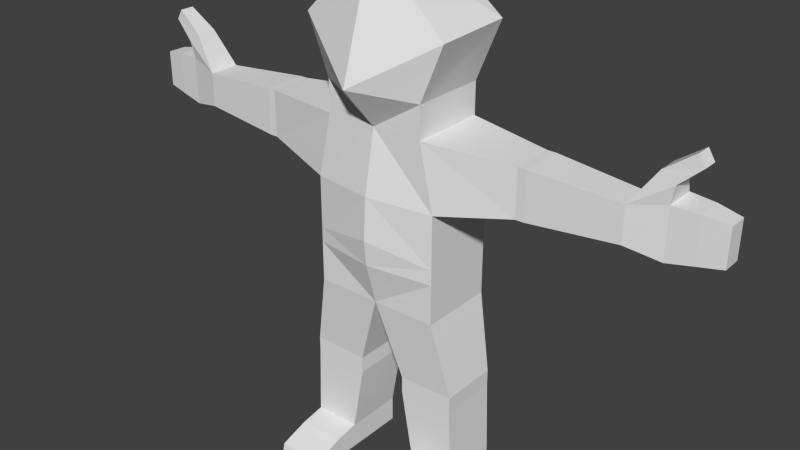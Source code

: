 # Source: testChar.blend  (saved by Blender 2.78.0; exported with 4.5.12 LTS)
import bpy
from mathutils import Matrix  # noqa: F401  (used for matrix-valued properties, if any)

bpy.ops.wm.read_factory_settings(use_empty=True)
scene = bpy.context.scene
scene.name = 'Scene'

# ---- collections
col_collection_1 = bpy.data.collections.new('Collection 1'); scene.collection.children.link(col_collection_1)

# ---- world
world_world = bpy.data.worlds.new('World'); scene.world = world_world
world_world.color = (0.05088, 0.05088, 0.05088)
world_world.use_sun_shadow = False
world_world.sun_shadow_jitter_overblur = 0.0
world_world.cycles.sampling_method = 'NONE'
world_world.cycles.sample_map_resolution = 256

# ---- meshes
me_cube = bpy.data.meshes.new('Cube')
me_cube.from_pydata([(1.0, -0.5892, -0.8197), (0.782, -0.5892, 1.0), (1.0, 0.5912, -0.5561), (0.782, 0.5892, 1.0), (1.0, -0.5892, -1.049), (1.0, 0.5892, -1.049), (1.0, -0.5892, -1.677), (1.0, 0.5892, -1.677), (0.3881, -0.4613, -2.873), (0.3881, 0.4613, -2.873), (1.258, -0.4613, -2.855), (1.258, 0.4613, -2.855), (0.3881, -0.4613, -3.124), (0.3881, 0.4613, -3.124), (1.258, -0.4613, -3.106), (1.258, 0.4613, -3.106), (0.5781, -0.4613, -4.207), (0.5781, 0.4613, -4.207), (1.299, -0.4613, -4.207), (1.299, 0.4613, -4.207), (0.5781, 0.4613, -4.608), (0.5781, -0.4613, -4.608), (0.5781, -1.297, -4.421), (0.5781, -1.344, -4.608), (1.299, -1.344, -4.608), (1.299, -1.297, -4.421), (0.5781, -0.8512, -4.608), (1.299, -0.8512, -4.608), (1.299, -0.8432, -4.274), (0.5781, -0.8432, -4.274), (1.299, 0.4613, -4.608), (1.299, -0.4613, -4.608), (1.0, 0.5892, 0.0), (1.0, -0.5892, 0.0), (2.113, 0.3416, 0.9359), (2.113, -0.3309, 0.9359), (2.113, 0.3416, 0.2115), (2.113, -0.3309, 0.2115), (2.237, 0.3416, 0.9359), (2.237, -0.3309, 0.9359), (2.237, 0.3416, 0.2115), (2.237, -0.3309, 0.2115), (3.558, 0.2511, 0.8405), (3.558, -0.2404, 0.8405), (3.558, 0.2511, 0.3069), (3.558, -0.2404, 0.3069), (4.061, 0.3509, 0.9489), (4.062, -0.1279, 0.9489), (4.061, 0.3509, 0.1985), (4.062, -0.1279, 0.1985), (4.436, 0.3117, 0.9311), (4.438, -0.08866, 0.9311), (4.436, 0.3117, 0.2659), (4.438, -0.08866, 0.2659), (4.785, 0.2611, 0.8762), (4.787, -0.03812, 0.8762), (4.785, 0.2611, 0.3208), (4.787, -0.03812, 0.3208), (3.915, 0.1659, 1.363), (3.915, -0.1552, 1.363), (4.116, 0.1659, 1.221), (4.116, -0.1552, 1.221), (4.32, 0.1175, 1.658), (4.32, -0.1068, 1.658), (4.419, 0.1175, 1.5), (4.419, -0.1068, 1.5), (0.782, -0.5892, 1.495), (0.782, 0.5892, 1.495), (1.133, -0.5793, 2.348), (1.133, 0.6388, 2.397), (0.0, -0.8156, -0.6175), (0.0, -0.5892, 1.0), (0.0, 0.6427, -0.5581), (0.0, 0.7458, 1.034), (-1.0, -0.5892, -0.8197), (-0.782, -0.5892, 1.0), (-1.0, 0.5912, -0.5561), (-0.782, 0.5892, 1.0), (0.0, -0.7716, -1.013), (0.0, 0.8588, -0.9242), (-1.0, -0.5892, -1.049), (-1.0, 0.5892, -1.049), (0.0, -0.5892, -1.677), (0.0, 0.5892, -1.677), (-1.0, -0.5892, -1.677), (-1.0, 0.5892, -1.677), (-0.3881, -0.4613, -2.873), (-0.3881, 0.4613, -2.873), (-1.258, -0.4613, -2.855), (-1.258, 0.4613, -2.855), (-0.3881, -0.4613, -3.124), (-0.3881, 0.4613, -3.124), (-1.258, -0.4613, -3.106), (-1.258, 0.4613, -3.106), (-0.5781, -0.4613, -4.207), (-0.5781, 0.4613, -4.207), (-1.299, -0.4613, -4.207), (-1.299, 0.4613, -4.207), (-0.5781, 0.4613, -4.608), (-0.5781, -0.4613, -4.608), (-0.5781, -1.297, -4.421), (-0.5781, -1.344, -4.608), (-1.299, -1.344, -4.608), (-1.299, -1.297, -4.421), (-0.5781, -0.8512, -4.608), (-1.299, -0.8512, -4.608), (-1.299, -0.8432, -4.274), (-0.5781, -0.8432, -4.274), (-1.299, 0.4613, -4.608), (-1.299, -0.4613, -4.608), (0.0, -0.7716, 0.03568), (0.0, 0.7458, 0.03369), (-1.0, 0.5892, 0.0), (-1.0, -0.5892, 0.0), (-2.113, 0.3416, 0.9359), (-2.113, -0.3309, 0.9359), (-2.113, 0.3416, 0.2115), (-2.113, -0.3309, 0.2115), (-2.237, 0.3416, 0.9359), (-2.237, -0.3309, 0.9359), (-2.237, 0.3416, 0.2115), (-2.237, -0.3309, 0.2115), (-3.558, 0.2511, 0.8405), (-3.558, -0.2404, 0.8405), (-3.558, 0.2511, 0.3069), (-3.558, -0.2404, 0.3069), (-4.061, 0.3509, 0.9489), (-4.062, -0.1279, 0.9489), (-4.061, 0.3509, 0.1985), (-4.062, -0.1279, 0.1985), (-4.436, 0.3117, 0.9311), (-4.438, -0.08866, 0.9311), (-4.436, 0.3117, 0.2659), (-4.438, -0.08866, 0.2659), (-4.785, 0.2611, 0.8762), (-4.787, -0.03812, 0.8762), (-4.785, 0.2611, 0.3208), (-4.787, -0.03812, 0.3208), (-3.915, 0.1659, 1.363), (-3.915, -0.1552, 1.363), (-4.116, 0.1659, 1.221), (-4.116, -0.1552, 1.221), (-4.32, 0.1175, 1.658), (-4.32, -0.1068, 1.658), (-4.419, 0.1175, 1.5), (-4.419, -0.1068, 1.5), (0.0, -1.158, 1.66), (0.0, 1.031, 2.161), (-0.782, -0.5892, 1.495), (-0.782, 0.5892, 1.495), (0.0, -0.5892, 3.477), (0.0, 0.6566, 3.273), (-1.133, -0.5793, 2.348), (-1.133, 0.6388, 2.397), (0.0, 0.9688, 1.517)], [], [(67, 147, 69), (111, 73, 3, 32), (1, 33, 37, 35), (33, 1, 71, 110), (79, 5, 7, 83), (2, 0, 4, 5), (0, 70, 78, 4), (72, 2, 5, 79), (7, 6, 10, 11), (5, 4, 6, 7), (150, 146, 68), (4, 78, 82, 6), (10, 8, 12, 14), (82, 83, 9, 8), (6, 82, 8, 10), (83, 7, 11, 9), (15, 14, 18, 19), (9, 11, 15, 13), (11, 10, 14, 15), (8, 9, 13, 12), (29, 26, 23, 22), (12, 13, 17, 16), (14, 12, 16, 18), (13, 15, 19, 17), (28, 29, 22, 25), (19, 18, 31, 30), (27, 28, 25, 24), (31, 18, 28, 27), (21, 31, 27, 26), (25, 22, 23, 24), (16, 21, 26, 29), (16, 17, 20, 21), (18, 16, 29, 28), (26, 27, 24, 23), (17, 19, 30, 20), (0, 33, 110, 70), (2, 32, 33, 0), (72, 111, 32, 2), (35, 37, 41, 39), (32, 3, 34, 36), (3, 1, 35, 34), (33, 32, 36, 37), (41, 40, 44, 45), (34, 35, 39, 38), (37, 36, 40, 41), (36, 34, 38, 40), (44, 42, 46, 48), (40, 38, 42, 44), (39, 41, 45, 43), (38, 39, 43, 42), (47, 49, 53, 51), (43, 45, 49, 47), (46, 42, 58, 60), (45, 44, 48, 49), (53, 52, 56, 57), (46, 47, 51, 50), (49, 48, 52, 53), (48, 46, 50, 52), (56, 54, 55, 57), (52, 50, 54, 56), (51, 53, 57, 55), (50, 51, 55, 54), (60, 58, 62, 64), (47, 46, 60, 61), (43, 47, 61, 59), (42, 43, 59, 58), (62, 63, 65, 64), (58, 59, 63, 62), (59, 61, 65, 63), (61, 60, 64, 65), (66, 67, 69, 68), (71, 1, 66, 146), (67, 154, 147), (1, 3, 67, 66), (69, 151, 150, 68), (146, 66, 68), (147, 151, 69), (3, 73, 154, 67), (149, 153, 147), (111, 112, 77, 73), (75, 115, 117, 113), (113, 110, 71, 75), (79, 83, 85, 81), (76, 81, 80, 74), (74, 80, 78, 70), (72, 79, 81, 76), (85, 89, 88, 84), (81, 85, 84, 80), (150, 152, 146), (80, 84, 82, 78), (88, 92, 90, 86), (82, 86, 87, 83), (84, 88, 86, 82), (83, 87, 89, 85), (93, 97, 96, 92), (87, 91, 93, 89), (89, 93, 92, 88), (86, 90, 91, 87), (107, 100, 101, 104), (90, 94, 95, 91), (92, 96, 94, 90), (91, 95, 97, 93), (106, 103, 100, 107), (97, 108, 109, 96), (105, 102, 103, 106), (109, 105, 106, 96), (99, 104, 105, 109), (103, 102, 101, 100), (94, 107, 104, 99), (94, 99, 98, 95), (96, 106, 107, 94), (104, 101, 102, 105), (95, 98, 108, 97), (74, 70, 110, 113), (76, 74, 113, 112), (72, 76, 112, 111), (115, 119, 121, 117), (112, 116, 114, 77), (77, 114, 115, 75), (113, 117, 116, 112), (121, 125, 124, 120), (114, 118, 119, 115), (117, 121, 120, 116), (116, 120, 118, 114), (124, 128, 126, 122), (120, 124, 122, 118), (119, 123, 125, 121), (118, 122, 123, 119), (127, 131, 133, 129), (123, 127, 129, 125), (126, 140, 138, 122), (125, 129, 128, 124), (133, 137, 136, 132), (126, 130, 131, 127), (129, 133, 132, 128), (128, 132, 130, 126), (136, 137, 135, 134), (132, 136, 134, 130), (131, 135, 137, 133), (130, 134, 135, 131), (140, 144, 142, 138), (127, 141, 140, 126), (123, 139, 141, 127), (122, 138, 139, 123), (142, 144, 145, 143), (138, 142, 143, 139), (139, 143, 145, 141), (141, 145, 144, 140), (148, 152, 153, 149), (71, 146, 148, 75), (149, 147, 154), (75, 148, 149, 77), (153, 152, 150, 151), (146, 152, 148), (147, 153, 151), (77, 149, 154, 73)])
me_cube.use_remesh_preserve_volume = False
me_cube.use_remesh_preserve_attributes = False
me_cube.use_mirror_vertex_groups = False
me_cube.update()
arm_armature = bpy.data.armatures.new('Armature')  # bones are not reproduced

# ---- objects
ob_armature = bpy.data.objects.new('Armature', arm_armature)
ob_cube = bpy.data.objects.new('Cube', me_cube)

# ---- transforms, parenting, visibility, modifiers, constraints
ob_armature.location = (0.0, 0.0, 2.363)
ob_armature.show_in_front = True
ob_armature.lineart.crease_threshold = 0.0
ob_cube.location = (0.0, -5.138e-07, 3.824)
ob_cube.lineart.crease_threshold = 0.0
_vg = ob_cube.vertex_groups.new(name='bip R Finger11')
for _i, _w in zip([127, 139, 140, 141, 142, 143, 144, 145], [0.09612, 0.1168, 0.1168, 0.524, 0.7539, 0.7456, 0.9344, 0.877]): _vg.add([_i], _w, 'REPLACE')
_vg = ob_cube.vertex_groups.new(name='bip Pelvis')
for _i, _w in zip([2, 5, 7, 9, 13, 72, 76, 79, 81, 82, 83, 85, 87, 91], [0.03482, 0.0913, 0.1042, 0.07196, 0.00198, 0.1285, 0.03482, 0.6255, 0.0913, 0.0113, 0.8335, 0.1042, 0.07196, 0.00198]): _vg.add([_i], _w, 'REPLACE')
_vg = ob_cube.vertex_groups.new(name='bip Spine')
for _i, _w in zip([0, 2, 4, 5, 6, 7, 32, 33, 70, 72, 74, 76, 78, 79, 80, 81, 82, 84, 85, 110, 111, 112, 113], [0.5704, 0.5621, 0.5503, 0.5384, 0.1245, 0.1055, 0.1554, 0.126, 0.6242, 0.6998, 0.5704, 0.5621, 0.6476, 0.2685, 0.5503, 0.5384, 0.03406, 0.1245, 0.1055, 0.1367, 0.1187, 0.1554, 0.126]): _vg.add([_i], _w, 'REPLACE')
_vg = ob_cube.vertex_groups.new(name='bip Spine1')
for _i, _w in zip([0, 2, 32, 33, 70, 71, 72, 73, 74, 76, 78, 79, 110, 111, 112, 113], [0.001009, 0.0179, 0.06922, 0.07321, 0.1544, 0.05424, 0.09759, 0.05677, 0.001009, 0.0179, 0.05226, 0.009427, 0.5637, 0.6759, 0.06922, 0.07321]): _vg.add([_i], _w, 'REPLACE')
_vg = ob_cube.vertex_groups.new(name='bip Neck')
for _i, _w in zip([1, 3, 66, 67, 68, 69, 71, 73, 75, 77, 110, 111, 146, 147, 148, 149, 151, 152, 153, 154], [0.0781, 0.08951, 0.1078, 0.5459, 0.0498, 0.1234, 0.6493, 0.6886, 0.0781, 0.08951, 0.08083, 0.05089, 0.1102, 0.1695, 0.1078, 0.5459, 0.014, 0.0498, 0.1234, 0.6803]): _vg.add([_i], _w, 'REPLACE')
_vg = ob_cube.vertex_groups.new(name='bip Head')
for _i, _w in zip([1, 3, 66, 67, 68, 69, 71, 73, 75, 77, 146, 147, 148, 149, 150, 151, 152, 153, 154], [0.1098, 0.0004417, 0.6349, 0.1994, 0.8806, 0.816, 0.1066, 0.03142, 0.1098, 0.0004417, 0.7869, 0.7874, 0.6349, 0.1994, 0.9654, 0.9543, 0.8806, 0.816, 0.2128]): _vg.add([_i], _w, 'REPLACE')
_vg = ob_cube.vertex_groups.new(name='bip L Clavicle')
for _i, _w in zip([0, 1, 2, 3, 4, 5, 32, 33, 34, 35, 37, 66, 67, 68, 69, 70, 71, 73, 110, 111, 146, 154], [0.1333, 0.707, 0.06772, 0.7977, 0.07944, 0.007602, 0.1509, 0.5556, 0.006812, 0.02162, 0.003752, 0.2132, 0.2222, 0.05418, 0.04911, 0.01189, 0.07975, 0.09049, 0.06965, 0.002638, 0.03347, 0.03046]): _vg.add([_i], _w, 'REPLACE')
_vg = ob_cube.vertex_groups.new(name='bip L UpperArm')
for _i, _w in zip([0, 1, 2, 3, 5, 32, 33, 34, 35, 36, 37, 38, 39, 40, 41, 111], [0.02068, 0.04013, 0.1585, 0.04334, 0.05481, 0.4888, 0.09531, 0.721, 0.6699, 0.4411, 0.4093, 0.246, 0.2944, 0.1721, 0.1999, 0.01317]): _vg.add([_i], _w, 'REPLACE')
_vg = ob_cube.vertex_groups.new(name='bip L Forearm')
for _i, _w in zip([32, 33, 34, 35, 36, 37, 38, 39, 40, 41, 44, 45], [0.06614, 0.06783, 0.2343, 0.2669, 0.5357, 0.5377, 0.7102, 0.6426, 0.7883, 0.7399, 0.005739, 0.0182]): _vg.add([_i], _w, 'REPLACE')
_vg = ob_cube.vertex_groups.new(name='bip L Hand')
for _i, _w in zip([41, 42, 43, 44, 45, 46, 47, 48, 49, 50, 51, 52, 53, 54, 56, 57, 60], [0.0101, 0.003952, 0.06311, 0.7834, 0.745, 0.5692, 0.05977, 0.4769, 0.463, 0.123, 0.01438, 0.08754, 0.07501, 0.019, 0.003205, 0.03701, 0.06301]): _vg.add([_i], _w, 'REPLACE')
_vg = ob_cube.vertex_groups.new(name='bip L Finger0')
for _i, _w in zip([44, 45, 46, 47, 48, 49, 50, 51, 52, 53, 54, 55, 56, 57, 61], [0.03642, 0.04376, 0.1331, 0.1333, 0.4854, 0.4851, 0.6514, 0.6691, 0.7919, 0.8309, 0.2307, 0.2506, 0.2486, 0.4668, 0.008986]): _vg.add([_i], _w, 'REPLACE')
_vg = ob_cube.vertex_groups.new(name='bip L Finger01')
for _i, _w in zip([46, 50, 51, 52, 53, 54, 55, 56, 57], [0.0005026, 0.1488, 0.1392, 0.1098, 0.07351, 0.7063, 0.6859, 0.7167, 0.4704]): _vg.add([_i], _w, 'REPLACE')
_vg = ob_cube.vertex_groups.new(name='bip L Finger1')
for _i, _w in zip([38, 39, 42, 43, 44, 45, 46, 47, 49, 50, 51, 54, 55, 58, 59, 60, 61, 62, 63, 64, 65], [0.007541, 0.02282, 0.9625, 0.9009, 0.1374, 0.1621, 0.2531, 0.6852, 0.0218, 0.0702, 0.1398, 0.001228, 0.02632, 0.9829, 0.8683, 0.7947, 0.4221, 0.2377, 0.245, 0.06091, 0.114]): _vg.add([_i], _w, 'REPLACE')
_vg = ob_cube.vertex_groups.new(name='bip L Finger11')
for _i, _w in zip([47, 59, 60, 61, 62, 63, 64, 65], [0.09612, 0.1168, 0.1168, 0.524, 0.7538, 0.7456, 0.9344, 0.877]): _vg.add([_i], _w, 'REPLACE')
_vg = ob_cube.vertex_groups.new(name='bip R Clavicle')
for _i, _w in zip([70, 71, 73, 74, 75, 76, 77, 80, 81, 110, 111, 112, 113, 114, 115, 117, 146, 148, 149, 152, 153, 154], [0.01189, 0.07975, 0.09049, 0.1333, 0.707, 0.06772, 0.7977, 0.07944, 0.007602, 0.06965, 0.002638, 0.1509, 0.5556, 0.006812, 0.02162, 0.003752, 0.03347, 0.2132, 0.2222, 0.05418, 0.04911, 0.03046]): _vg.add([_i], _w, 'REPLACE')
_vg = ob_cube.vertex_groups.new(name='bip R UpperArm')
for _i, _w in zip([74, 75, 76, 77, 81, 111, 112, 113, 114, 115, 116, 117, 118, 119, 120, 121], [0.02068, 0.04013, 0.1585, 0.04334, 0.05481, 0.01317, 0.4888, 0.09531, 0.721, 0.6699, 0.4411, 0.4093, 0.246, 0.2944, 0.1721, 0.1999]): _vg.add([_i], _w, 'REPLACE')
_vg = ob_cube.vertex_groups.new(name='bip R Forearm')
for _i, _w in zip([112, 113, 114, 115, 116, 117, 118, 119, 120, 121, 124, 125], [0.06614, 0.06783, 0.2343, 0.2669, 0.5357, 0.5377, 0.7102, 0.6426, 0.7883, 0.7399, 0.005739, 0.0182]): _vg.add([_i], _w, 'REPLACE')
_vg = ob_cube.vertex_groups.new(name='bip R Hand')
for _i, _w in zip([121, 122, 123, 124, 125, 126, 127, 128, 129, 130, 131, 132, 133, 134, 136, 137, 140], [0.0101, 0.003952, 0.06311, 0.7834, 0.745, 0.5692, 0.05977, 0.4769, 0.463, 0.123, 0.01438, 0.08754, 0.07501, 0.019, 0.003205, 0.03701, 0.06301]): _vg.add([_i], _w, 'REPLACE')
_vg = ob_cube.vertex_groups.new(name='bip R Finger0')
for _i, _w in zip([124, 125, 126, 127, 128, 129, 130, 131, 132, 133, 134, 135, 136, 137, 141], [0.03642, 0.04376, 0.1331, 0.1333, 0.4854, 0.4851, 0.6514, 0.6691, 0.7919, 0.8309, 0.2307, 0.2506, 0.2486, 0.4668, 0.008986]): _vg.add([_i], _w, 'REPLACE')
_vg = ob_cube.vertex_groups.new(name='bip R Finger01')
for _i, _w in zip([126, 130, 131, 132, 133, 134, 135, 136, 137], [0.0005026, 0.1488, 0.1392, 0.1098, 0.07351, 0.7063, 0.6859, 0.7167, 0.4704]): _vg.add([_i], _w, 'REPLACE')
_vg = ob_cube.vertex_groups.new(name='bip R Finger1')
for _i, _w in zip([118, 119, 122, 123, 124, 125, 126, 127, 129, 130, 131, 134, 135, 138, 139, 140, 141, 142, 143, 144, 145], [0.007541, 0.02282, 0.9625, 0.9009, 0.1374, 0.1621, 0.2531, 0.6852, 0.0218, 0.0702, 0.1398, 0.001228, 0.02632, 0.9829, 0.8683, 0.7947, 0.4221, 0.2377, 0.245, 0.06091, 0.114]): _vg.add([_i], _w, 'REPLACE')
_vg = ob_cube.vertex_groups.new(name='bip L Thigh')
for _i, _w in zip([0, 2, 4, 5, 6, 7, 8, 9, 10, 11, 12, 13, 14, 15, 33, 70, 78, 80, 82, 83, 84, 86], [0.1472, 0.08026, 0.2316, 0.2145, 0.6782, 0.6554, 0.6043, 0.5921, 0.09253, 0.07317, 0.2631, 0.2307, 0.04045, 0.003978, 0.004932, 0.05057, 0.1132, 0.01046, 0.4483, 0.06301, 0.0511, 0.0225]): _vg.add([_i], _w, 'REPLACE')
_vg = ob_cube.vertex_groups.new(name='bip L Calf')
for _i, _w in zip([4, 5, 6, 7, 8, 9, 10, 11, 12, 13, 14, 15, 16, 17, 18, 19, 20, 21, 30, 31], [0.01244, 0.01379, 0.09514, 0.0986, 0.3028, 0.3135, 0.8641, 0.9177, 0.6154, 0.7156, 0.8691, 0.9607, 0.08861, 0.8382, 0.04784, 0.897, 0.6039, 0.06483, 0.6062, 0.02115]): _vg.add([_i], _w, 'REPLACE')
_vg = ob_cube.vertex_groups.new(name='bip L Foot')
for _i, _w in zip([8, 12, 14, 16, 17, 18, 19, 20, 21, 22, 23, 26, 27, 28, 29, 30, 31], [0.01403, 0.08619, 0.07364, 0.8048, 0.1298, 0.9008, 0.09679, 0.3659, 0.7287, 0.07026, 0.05558, 0.173, 0.09265, 0.1232, 0.2065, 0.3794, 0.8251]): _vg.add([_i], _w, 'REPLACE')
_vg = ob_cube.vertex_groups.new(name='bip L Toe0')
for _i, _w in zip([16, 18, 21, 22, 23, 24, 25, 26, 27, 28, 29, 31], [0.09081, 0.04684, 0.2019, 0.9219, 0.9387, 0.9817, 0.978, 0.8102, 0.9027, 0.8693, 0.7686, 0.1387]): _vg.add([_i], _w, 'REPLACE')
_vg = ob_cube.vertex_groups.new(name='bip R Thigh')
for _i, _w in zip([4, 6, 8, 70, 74, 76, 78, 80, 81, 82, 83, 84, 85, 86, 87, 88, 89, 90, 91, 92, 93, 113], [0.01046, 0.0511, 0.0225, 0.05057, 0.1472, 0.08026, 0.1132, 0.2316, 0.2145, 0.4483, 0.06301, 0.6782, 0.6554, 0.6043, 0.5921, 0.09253, 0.07317, 0.2631, 0.2307, 0.04045, 0.003978, 0.004932]): _vg.add([_i], _w, 'REPLACE')
_vg = ob_cube.vertex_groups.new(name='bip R Calf')
for _i, _w in zip([80, 81, 84, 85, 86, 87, 88, 89, 90, 91, 92, 93, 94, 95, 96, 97, 98, 99, 108, 109], [0.01244, 0.01379, 0.09514, 0.0986, 0.3028, 0.3135, 0.8641, 0.9177, 0.6154, 0.7156, 0.8691, 0.9607, 0.08861, 0.8382, 0.04784, 0.897, 0.6039, 0.06483, 0.6062, 0.02115]): _vg.add([_i], _w, 'REPLACE')
_vg = ob_cube.vertex_groups.new(name='bip R Foot')
for _i, _w in zip([86, 90, 92, 94, 95, 96, 97, 98, 99, 100, 101, 104, 105, 106, 107, 108, 109], [0.01403, 0.08619, 0.07364, 0.8048, 0.1298, 0.9008, 0.09679, 0.3659, 0.7287, 0.07026, 0.05558, 0.173, 0.09265, 0.1232, 0.2065, 0.3794, 0.8251]): _vg.add([_i], _w, 'REPLACE')
_vg = ob_cube.vertex_groups.new(name='bip R Toe0')
for _i, _w in zip([94, 96, 99, 100, 101, 102, 103, 104, 105, 106, 107, 109], [0.09081, 0.04684, 0.2019, 0.9219, 0.9387, 0.9817, 0.978, 0.8102, 0.9027, 0.8693, 0.7686, 0.1387]): _vg.add([_i], _w, 'REPLACE')
_m = ob_cube.modifiers.new('Armature', 'ARMATURE')
_m.object = ob_armature

# ---- collection membership
col_collection_1.objects.link(ob_armature)
col_collection_1.objects.link(ob_cube)

# ---- scene / render settings (as saved in the file)
scene.frame_start = 1; scene.frame_end = 45; scene.frame_set(13)
scene.render.engine = 'BLENDER_EEVEE_NEXT'
scene.render.resolution_percentage = 50
scene.render.fps = 60
scene.render.dither_intensity = 0.0
scene.cycles.use_denoising = False
scene.cycles.samples = 10
scene.cycles.sampling_pattern = 'TABULATED_SOBOL'
scene.cycles.light_sampling_threshold = 0.0
scene.cycles.use_adaptive_sampling = False
scene.cycles.use_light_tree = False
scene.cycles.blur_glossy = 0.0
scene.cycles.pixel_filter_type = 'GAUSSIAN'
scene.cycles.sample_clamp_indirect = 0.0
scene.view_settings.view_transform = 'Standard'
bpy.context.view_layer.update()

# ---- added for rendering (the .blend has no active camera and no usable light): camera, sun
cam_auto = bpy.data.cameras.new('AutoCamera')
cam_auto.lens = 50.0
cam_auto.sensor_width = 36.0
cam_auto.clip_end = 1000.0
ob_auto_camera = bpy.data.objects.new('AutoCamera', cam_auto)
scene.collection.objects.link(ob_auto_camera)
ob_auto_camera.location = (8.95797, -10.7929, 10.3216)
ob_auto_camera.rotation_euler = (1.09748, -7.21219e-08, 0.694738)
scene.camera = ob_auto_camera
light_auto_sun = bpy.data.lights.new('AutoSun', 'SUN')
light_auto_sun.energy = 3.0
light_auto_sun.angle = 0.0523599
ob_auto_sun = bpy.data.objects.new('AutoSun', light_auto_sun)
scene.collection.objects.link(ob_auto_sun)
ob_auto_sun.rotation_euler = (0.872665, 0.174533, 0.523599)
bpy.context.view_layer.update()
